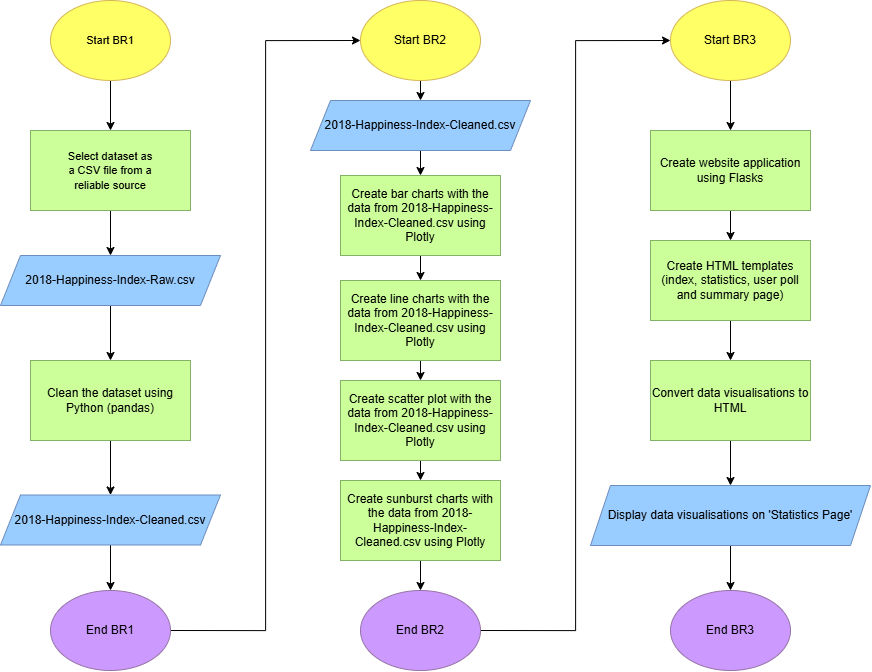

The diagram above was exported from draw.io. Its source (the exported page's mxGraphModel, read from the mxfile embedded in the PNG):
<mxGraphModel dx="1764" dy="991" grid="1" gridSize="10" guides="1" tooltips="1" connect="1" arrows="1" fold="1" page="1" pageScale="1" pageWidth="827" pageHeight="1169" math="0" shadow="0">
  <root>
    <mxCell id="0" />
    <mxCell id="1" parent="0" />
    <mxCell id="U8-T0AxVeGaMP_3ht1qr-29" style="edgeStyle=orthogonalEdgeStyle;rounded=0;orthogonalLoop=1;jettySize=auto;html=1;exitX=0.5;exitY=1;exitDx=0;exitDy=0;entryX=0.5;entryY=0;entryDx=0;entryDy=0;" parent="1" source="U8-T0AxVeGaMP_3ht1qr-1" target="U8-T0AxVeGaMP_3ht1qr-3" edge="1">
      <mxGeometry relative="1" as="geometry" />
    </mxCell>
    <mxCell id="U8-T0AxVeGaMP_3ht1qr-1" value="&lt;font style=&quot;font-size: 11px;&quot;&gt;Start BR1&lt;/font&gt;" style="ellipse;whiteSpace=wrap;html=1;fillColor=#FFFF66;strokeColor=#d6b656;" parent="1" vertex="1">
      <mxGeometry x="70" y="40" width="120" height="80" as="geometry" />
    </mxCell>
    <mxCell id="U8-T0AxVeGaMP_3ht1qr-32" style="edgeStyle=orthogonalEdgeStyle;rounded=0;orthogonalLoop=1;jettySize=auto;html=1;exitX=0.5;exitY=1;exitDx=0;exitDy=0;entryX=0.5;entryY=0;entryDx=0;entryDy=0;" parent="1" source="U8-T0AxVeGaMP_3ht1qr-2" target="U8-T0AxVeGaMP_3ht1qr-5" edge="1">
      <mxGeometry relative="1" as="geometry" />
    </mxCell>
    <mxCell id="U8-T0AxVeGaMP_3ht1qr-2" value="2018-Happiness-Index-Raw.csv" style="shape=parallelogram;perimeter=parallelogramPerimeter;whiteSpace=wrap;html=1;fixedSize=1;fillColor=#99CCFF;strokeColor=#6c8ebf;" parent="1" vertex="1">
      <mxGeometry x="20" y="295" width="220" height="50" as="geometry" />
    </mxCell>
    <mxCell id="U8-T0AxVeGaMP_3ht1qr-31" style="edgeStyle=orthogonalEdgeStyle;rounded=0;orthogonalLoop=1;jettySize=auto;html=1;exitX=0.5;exitY=1;exitDx=0;exitDy=0;entryX=0.5;entryY=0;entryDx=0;entryDy=0;" parent="1" source="U8-T0AxVeGaMP_3ht1qr-3" target="U8-T0AxVeGaMP_3ht1qr-2" edge="1">
      <mxGeometry relative="1" as="geometry" />
    </mxCell>
    <mxCell id="U8-T0AxVeGaMP_3ht1qr-3" value="&lt;font style=&quot;font-size: 11px;&quot;&gt;Select dataset as&lt;br&gt;&lt;/font&gt;&lt;div&gt;&lt;font style=&quot;font-size: 11px;&quot;&gt;a CSV file from a&lt;/font&gt;&lt;/div&gt;&lt;div&gt;&lt;font style=&quot;font-size: 11px;&quot;&gt;reliable source&lt;/font&gt;&lt;/div&gt;" style="rounded=0;whiteSpace=wrap;html=1;fillColor=#CCFF99;strokeColor=#82b366;" parent="1" vertex="1">
      <mxGeometry x="50" y="170" width="160" height="80" as="geometry" />
    </mxCell>
    <mxCell id="U8-T0AxVeGaMP_3ht1qr-33" style="edgeStyle=orthogonalEdgeStyle;rounded=0;orthogonalLoop=1;jettySize=auto;html=1;exitX=0.5;exitY=1;exitDx=0;exitDy=0;entryX=0.5;entryY=0;entryDx=0;entryDy=0;" parent="1" source="U8-T0AxVeGaMP_3ht1qr-5" target="U8-T0AxVeGaMP_3ht1qr-8" edge="1">
      <mxGeometry relative="1" as="geometry" />
    </mxCell>
    <mxCell id="U8-T0AxVeGaMP_3ht1qr-5" value="Clean the dataset using Python (pandas)" style="rounded=0;whiteSpace=wrap;html=1;fillColor=#CCFF99;strokeColor=#82b366;" parent="1" vertex="1">
      <mxGeometry x="50" y="400" width="160" height="80" as="geometry" />
    </mxCell>
    <mxCell id="U8-T0AxVeGaMP_3ht1qr-34" style="edgeStyle=orthogonalEdgeStyle;rounded=0;orthogonalLoop=1;jettySize=auto;html=1;exitX=0.5;exitY=1;exitDx=0;exitDy=0;entryX=0.5;entryY=0;entryDx=0;entryDy=0;" parent="1" source="U8-T0AxVeGaMP_3ht1qr-8" target="U8-T0AxVeGaMP_3ht1qr-9" edge="1">
      <mxGeometry relative="1" as="geometry" />
    </mxCell>
    <mxCell id="U8-T0AxVeGaMP_3ht1qr-8" value="2018-Happiness-Index-Cleaned.csv" style="shape=parallelogram;perimeter=parallelogramPerimeter;whiteSpace=wrap;html=1;fixedSize=1;fillColor=#99CCFF;strokeColor=#6c8ebf;" parent="1" vertex="1">
      <mxGeometry x="20" y="534.5" width="220" height="50" as="geometry" />
    </mxCell>
    <mxCell id="U8-T0AxVeGaMP_3ht1qr-35" style="edgeStyle=orthogonalEdgeStyle;rounded=0;orthogonalLoop=1;jettySize=auto;html=1;exitX=1;exitY=0.5;exitDx=0;exitDy=0;entryX=0;entryY=0.5;entryDx=0;entryDy=0;" parent="1" source="U8-T0AxVeGaMP_3ht1qr-9" target="U8-T0AxVeGaMP_3ht1qr-10" edge="1">
      <mxGeometry relative="1" as="geometry" />
    </mxCell>
    <mxCell id="U8-T0AxVeGaMP_3ht1qr-9" value="End BR1" style="ellipse;whiteSpace=wrap;html=1;fillColor=#CC99FF;strokeColor=#9673a6;" parent="1" vertex="1">
      <mxGeometry x="70" y="630" width="120" height="80" as="geometry" />
    </mxCell>
    <mxCell id="U8-T0AxVeGaMP_3ht1qr-36" style="edgeStyle=orthogonalEdgeStyle;rounded=0;orthogonalLoop=1;jettySize=auto;html=1;exitX=0.5;exitY=1;exitDx=0;exitDy=0;entryX=0.5;entryY=0;entryDx=0;entryDy=0;" parent="1" source="U8-T0AxVeGaMP_3ht1qr-10" target="U8-T0AxVeGaMP_3ht1qr-11" edge="1">
      <mxGeometry relative="1" as="geometry" />
    </mxCell>
    <mxCell id="U8-T0AxVeGaMP_3ht1qr-10" value="Start BR2" style="ellipse;whiteSpace=wrap;html=1;fillColor=#FFFF66;strokeColor=#d6b656;" parent="1" vertex="1">
      <mxGeometry x="380" y="40" width="120" height="80" as="geometry" />
    </mxCell>
    <mxCell id="U8-T0AxVeGaMP_3ht1qr-37" style="edgeStyle=orthogonalEdgeStyle;rounded=0;orthogonalLoop=1;jettySize=auto;html=1;exitX=0.5;exitY=1;exitDx=0;exitDy=0;entryX=0.5;entryY=0;entryDx=0;entryDy=0;" parent="1" source="U8-T0AxVeGaMP_3ht1qr-11" target="U8-T0AxVeGaMP_3ht1qr-12" edge="1">
      <mxGeometry relative="1" as="geometry" />
    </mxCell>
    <mxCell id="U8-T0AxVeGaMP_3ht1qr-11" value="2018-Happiness-Index-Cleaned.csv" style="shape=parallelogram;perimeter=parallelogramPerimeter;whiteSpace=wrap;html=1;fixedSize=1;fillColor=#99CCFF;strokeColor=#6c8ebf;" parent="1" vertex="1">
      <mxGeometry x="330" y="140" width="220" height="50" as="geometry" />
    </mxCell>
    <mxCell id="U8-T0AxVeGaMP_3ht1qr-38" style="edgeStyle=orthogonalEdgeStyle;rounded=0;orthogonalLoop=1;jettySize=auto;html=1;exitX=0.5;exitY=1;exitDx=0;exitDy=0;entryX=0.5;entryY=0;entryDx=0;entryDy=0;" parent="1" source="U8-T0AxVeGaMP_3ht1qr-12" target="U8-T0AxVeGaMP_3ht1qr-13" edge="1">
      <mxGeometry relative="1" as="geometry" />
    </mxCell>
    <mxCell id="U8-T0AxVeGaMP_3ht1qr-12" value="Create bar charts with the data from 2018-Happiness-Index-Cleaned.csv&amp;nbsp;using Plotly" style="rounded=0;whiteSpace=wrap;html=1;fillColor=#CCFF99;strokeColor=#82b366;" parent="1" vertex="1">
      <mxGeometry x="360" y="215" width="160" height="80" as="geometry" />
    </mxCell>
    <mxCell id="U8-T0AxVeGaMP_3ht1qr-39" style="edgeStyle=orthogonalEdgeStyle;rounded=0;orthogonalLoop=1;jettySize=auto;html=1;exitX=0.5;exitY=1;exitDx=0;exitDy=0;entryX=0.5;entryY=0;entryDx=0;entryDy=0;" parent="1" source="U8-T0AxVeGaMP_3ht1qr-13" target="U8-T0AxVeGaMP_3ht1qr-14" edge="1">
      <mxGeometry relative="1" as="geometry" />
    </mxCell>
    <mxCell id="U8-T0AxVeGaMP_3ht1qr-13" value="Create line charts with the data from 2018-Happiness-Index-Cleaned.csv&amp;nbsp;using Plotly" style="rounded=0;whiteSpace=wrap;html=1;fillColor=#CCFF99;strokeColor=#82b366;" parent="1" vertex="1">
      <mxGeometry x="360" y="320" width="160" height="80" as="geometry" />
    </mxCell>
    <mxCell id="U8-T0AxVeGaMP_3ht1qr-40" style="edgeStyle=orthogonalEdgeStyle;rounded=0;orthogonalLoop=1;jettySize=auto;html=1;exitX=0.5;exitY=1;exitDx=0;exitDy=0;entryX=0.5;entryY=0;entryDx=0;entryDy=0;" parent="1" source="U8-T0AxVeGaMP_3ht1qr-14" target="U8-T0AxVeGaMP_3ht1qr-15" edge="1">
      <mxGeometry relative="1" as="geometry" />
    </mxCell>
    <mxCell id="U8-T0AxVeGaMP_3ht1qr-14" value="Create scatter plot with the data from 2018-Happiness-Index-Cleaned.csv&amp;nbsp;using Plotly" style="rounded=0;whiteSpace=wrap;html=1;fillColor=#CCFF99;strokeColor=#82b366;" parent="1" vertex="1">
      <mxGeometry x="360" y="420" width="160" height="80" as="geometry" />
    </mxCell>
    <mxCell id="U8-T0AxVeGaMP_3ht1qr-41" style="edgeStyle=orthogonalEdgeStyle;rounded=0;orthogonalLoop=1;jettySize=auto;html=1;exitX=0.5;exitY=1;exitDx=0;exitDy=0;entryX=0.5;entryY=0;entryDx=0;entryDy=0;" parent="1" source="U8-T0AxVeGaMP_3ht1qr-15" target="U8-T0AxVeGaMP_3ht1qr-16" edge="1">
      <mxGeometry relative="1" as="geometry" />
    </mxCell>
    <mxCell id="U8-T0AxVeGaMP_3ht1qr-15" value="Create sunburst charts with the data from 2018-Happiness-Index-Cleaned.csv&amp;nbsp;using Plotly" style="rounded=0;whiteSpace=wrap;html=1;fillColor=#CCFF99;strokeColor=#82b366;" parent="1" vertex="1">
      <mxGeometry x="360" y="520" width="160" height="80" as="geometry" />
    </mxCell>
    <mxCell id="U8-T0AxVeGaMP_3ht1qr-42" style="edgeStyle=orthogonalEdgeStyle;rounded=0;orthogonalLoop=1;jettySize=auto;html=1;exitX=1;exitY=0.5;exitDx=0;exitDy=0;entryX=0;entryY=0.5;entryDx=0;entryDy=0;" parent="1" source="U8-T0AxVeGaMP_3ht1qr-16" target="U8-T0AxVeGaMP_3ht1qr-17" edge="1">
      <mxGeometry relative="1" as="geometry" />
    </mxCell>
    <mxCell id="U8-T0AxVeGaMP_3ht1qr-16" value="End BR2" style="ellipse;whiteSpace=wrap;html=1;fillColor=#CC99FF;strokeColor=#9673a6;" parent="1" vertex="1">
      <mxGeometry x="380" y="630" width="120" height="80" as="geometry" />
    </mxCell>
    <mxCell id="U8-T0AxVeGaMP_3ht1qr-43" style="edgeStyle=orthogonalEdgeStyle;rounded=0;orthogonalLoop=1;jettySize=auto;html=1;exitX=0.5;exitY=1;exitDx=0;exitDy=0;entryX=0.5;entryY=0;entryDx=0;entryDy=0;" parent="1" source="U8-T0AxVeGaMP_3ht1qr-17" target="U8-T0AxVeGaMP_3ht1qr-20" edge="1">
      <mxGeometry relative="1" as="geometry" />
    </mxCell>
    <mxCell id="U8-T0AxVeGaMP_3ht1qr-17" value="Start BR3" style="ellipse;whiteSpace=wrap;html=1;fillColor=#FFFF66;strokeColor=#d6b656;" parent="1" vertex="1">
      <mxGeometry x="690" y="40" width="120" height="80" as="geometry" />
    </mxCell>
    <mxCell id="U8-T0AxVeGaMP_3ht1qr-44" style="edgeStyle=orthogonalEdgeStyle;rounded=0;orthogonalLoop=1;jettySize=auto;html=1;exitX=0.5;exitY=1;exitDx=0;exitDy=0;entryX=0.5;entryY=0;entryDx=0;entryDy=0;" parent="1" source="U8-T0AxVeGaMP_3ht1qr-20" target="U8-T0AxVeGaMP_3ht1qr-22" edge="1">
      <mxGeometry relative="1" as="geometry" />
    </mxCell>
    <mxCell id="U8-T0AxVeGaMP_3ht1qr-20" value="Create website application using Flasks" style="rounded=0;whiteSpace=wrap;html=1;fillColor=#CCFF99;strokeColor=#82b366;" parent="1" vertex="1">
      <mxGeometry x="670" y="170" width="160" height="80" as="geometry" />
    </mxCell>
    <mxCell id="U8-T0AxVeGaMP_3ht1qr-45" style="edgeStyle=orthogonalEdgeStyle;rounded=0;orthogonalLoop=1;jettySize=auto;html=1;exitX=0.5;exitY=1;exitDx=0;exitDy=0;entryX=0.5;entryY=0;entryDx=0;entryDy=0;" parent="1" source="U8-T0AxVeGaMP_3ht1qr-22" target="U8-T0AxVeGaMP_3ht1qr-23" edge="1">
      <mxGeometry relative="1" as="geometry" />
    </mxCell>
    <mxCell id="U8-T0AxVeGaMP_3ht1qr-22" value="Create HTML templates (index, statistics, user poll and summary page)" style="rounded=0;whiteSpace=wrap;html=1;fillColor=#CCFF99;strokeColor=#82b366;" parent="1" vertex="1">
      <mxGeometry x="670" y="280" width="160" height="80" as="geometry" />
    </mxCell>
    <mxCell id="U8-T0AxVeGaMP_3ht1qr-46" style="edgeStyle=orthogonalEdgeStyle;rounded=0;orthogonalLoop=1;jettySize=auto;html=1;exitX=0.5;exitY=1;exitDx=0;exitDy=0;entryX=0.5;entryY=0;entryDx=0;entryDy=0;" parent="1" source="U8-T0AxVeGaMP_3ht1qr-23" target="U8-T0AxVeGaMP_3ht1qr-24" edge="1">
      <mxGeometry relative="1" as="geometry" />
    </mxCell>
    <mxCell id="U8-T0AxVeGaMP_3ht1qr-23" value="Convert data visualisations to HTML" style="rounded=0;whiteSpace=wrap;html=1;fillColor=#CCFF99;strokeColor=#82b366;" parent="1" vertex="1">
      <mxGeometry x="670" y="400" width="160" height="80" as="geometry" />
    </mxCell>
    <mxCell id="U8-T0AxVeGaMP_3ht1qr-47" style="edgeStyle=orthogonalEdgeStyle;rounded=0;orthogonalLoop=1;jettySize=auto;html=1;exitX=0.5;exitY=1;exitDx=0;exitDy=0;entryX=0.5;entryY=0;entryDx=0;entryDy=0;" parent="1" source="U8-T0AxVeGaMP_3ht1qr-24" target="U8-T0AxVeGaMP_3ht1qr-27" edge="1">
      <mxGeometry relative="1" as="geometry" />
    </mxCell>
    <mxCell id="U8-T0AxVeGaMP_3ht1qr-24" value="Display data visualisations on 'Statistics Page'" style="shape=parallelogram;perimeter=parallelogramPerimeter;whiteSpace=wrap;html=1;fixedSize=1;fillColor=#99CCFF;strokeColor=#6c8ebf;" parent="1" vertex="1">
      <mxGeometry x="610" y="525" width="280" height="60" as="geometry" />
    </mxCell>
    <mxCell id="U8-T0AxVeGaMP_3ht1qr-27" value="End BR3" style="ellipse;whiteSpace=wrap;html=1;fillColor=#CC99FF;strokeColor=#9673a6;" parent="1" vertex="1">
      <mxGeometry x="690" y="630" width="120" height="80" as="geometry" />
    </mxCell>
  </root>
</mxGraphModel>